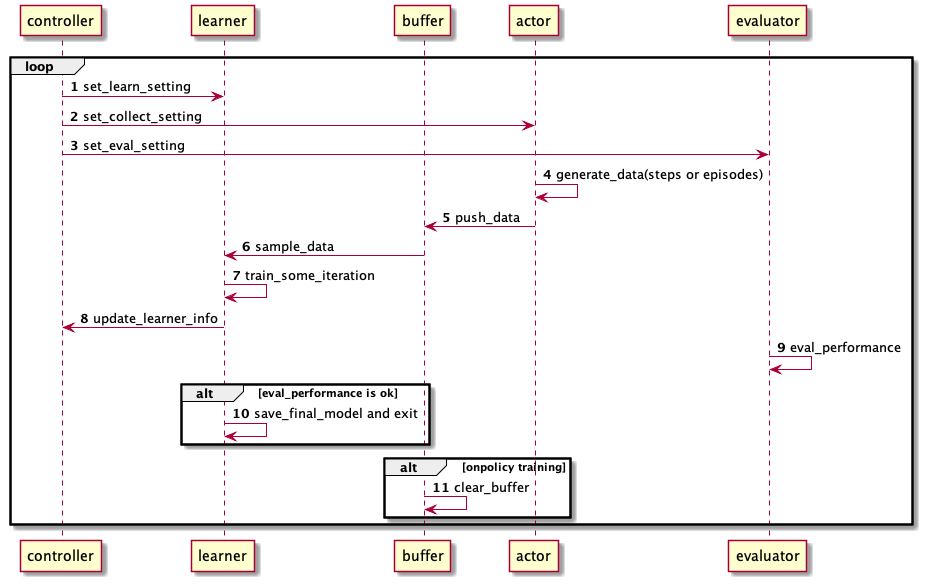

The diagram above was rendered by PlantUML. Its source (embedded in the PNG):
@startuml
participant controller
participant learner
participant buffer
participant actor
participant evaluator

loop
  autonumber
  controller -> learner: set_learn_setting
  controller -> actor: set_collect_setting
  controller -> evaluator: set_eval_setting
  actor -> actor : generate_data(steps or episodes)
  actor -> buffer : push_data
  buffer -> learner : sample_data
  learner -> learner : train_some_iteration
  learner -> controller : update_learner_info
  evaluator -> evaluator : eval_performance
  alt eval_performance is ok
    learner -> learner : save_final_model and exit
  end
  alt onpolicy training
    buffer -> buffer : clear_buffer
  end
end

@enduml